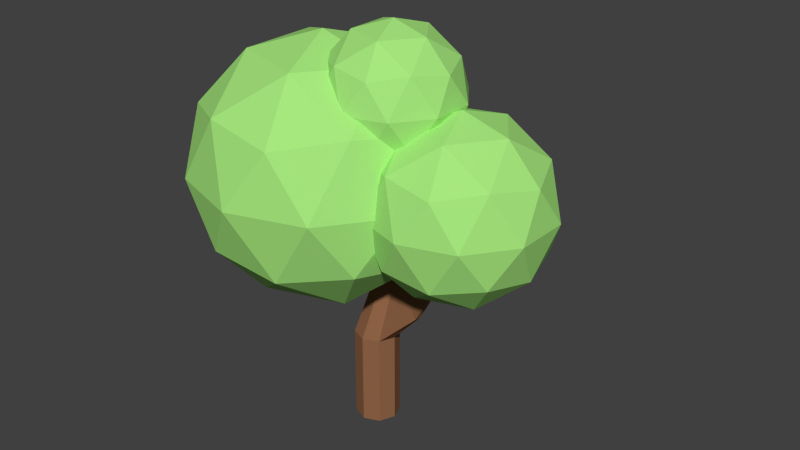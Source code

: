 # Source: AK_laubbaumblend.blend  (saved by Blender 2.75.0; exported with 4.5.12 LTS)
import bpy
from mathutils import Matrix  # noqa: F401  (used for matrix-valued properties, if any)

bpy.ops.wm.read_factory_settings(use_empty=True)
scene = bpy.context.scene
scene.name = 'Scene'

# ---- collections
col_collection_1 = bpy.data.collections.new('Collection 1'); scene.collection.children.link(col_collection_1)

# ---- materials (node trees are filled in below, after node groups)
mat_bl_tter = bpy.data.materials.new('blätter')
mat_bl_tter.alpha_threshold = 0.0
mat_bl_tter.diffuse_color = (0.3864, 0.7991, 0.2086, 1.0)
mat_bl_tter.roughness = 0.5
mat_rinde = bpy.data.materials.new('rinde')
mat_rinde.alpha_threshold = 0.0
mat_rinde.diffuse_color = (0.2883, 0.129, 0.06558, 1.0)
mat_rinde.roughness = 0.5

# ---- material node trees
mat_bl_tter.use_nodes = True; mat_bl_tter.node_tree.nodes.clear()
_N = mat_bl_tter.node_tree.nodes; _L = mat_bl_tter.node_tree.links
n0 = _N.new('ShaderNodeOutputMaterial'); n0.name = 'Material Output'; n0.location = (300, 300)
n1 = _N.new('ShaderNodeBsdfDiffuse'); n1.name = 'Diffuse BSDF'; n1.location = (10, 300)
n1.inputs[0].default_value = (0.3842, 0.8, 0.2073, 1.0)
_L.new(n1.outputs[0], n0.inputs[0])
n0.is_active_output = True
mat_rinde.use_nodes = True; mat_rinde.node_tree.nodes.clear()
_N = mat_rinde.node_tree.nodes; _L = mat_rinde.node_tree.links
n0 = _N.new('ShaderNodeOutputMaterial'); n0.name = 'Material Output'; n0.location = (300, 300)
n1 = _N.new('ShaderNodeBsdfDiffuse'); n1.name = 'Diffuse BSDF'; n1.location = (10, 300)
n1.inputs[0].default_value = (0.2874, 0.1301, 0.0648, 1.0)
_L.new(n1.outputs[0], n0.inputs[0])
n0.is_active_output = True

# ---- world
world_world = bpy.data.worlds.new('World'); scene.world = world_world
world_world.color = (0.05088, 0.05088, 0.05088)
world_world.use_sun_shadow = False
world_world.sun_shadow_jitter_overblur = 0.0
world_world.cycles.sampling_method = 'MANUAL'
world_world.cycles.sample_map_resolution = 256

# ---- meshes
me_icosphere_003 = bpy.data.meshes.new('Icosphere.003')
me_icosphere_003.from_pydata([(0.0, 0.0, -1.0), (0.7236, -0.5257, -0.4472), (-0.2764, -0.8506, -0.4472), (-0.8944, 0.0, -0.4472), (-0.2764, 0.8506, -0.4472), (0.7236, 0.5257, -0.4472), (0.2764, -0.8506, 0.4472), (-0.7236, -0.5257, 0.4472), (-0.7236, 0.5257, 0.4472), (0.2764, 0.8506, 0.4472), (0.8944, 0.0, 0.4472), (0.0, 0.0, 1.0), (-0.1625, -0.5, -0.8507), (0.4253, -0.309, -0.8507), (0.2629, -0.809, -0.5257), (0.8506, 0.0, -0.5257), (0.4253, 0.309, -0.8507), (-0.5257, 0.0, -0.8507), (-0.6882, -0.5, -0.5257), (-0.1625, 0.5, -0.8507), (-0.6882, 0.5, -0.5257), (0.2629, 0.809, -0.5257), (0.9511, -0.309, 0.0), (0.9511, 0.309, 0.0), (0.0, -1.0, 0.0), (0.5878, -0.809, 0.0), (-0.9511, -0.309, 0.0), (-0.5878, -0.809, 0.0), (-0.5878, 0.809, 0.0), (-0.9511, 0.309, 0.0), (0.5878, 0.809, 0.0), (0.0, 1.0, 0.0), (0.6882, -0.5, 0.5257), (-0.2629, -0.809, 0.5257), (-0.8506, 0.0, 0.5257), (-0.2629, 0.809, 0.5257), (0.6882, 0.5, 0.5257), (0.1625, -0.5, 0.8507), (0.5257, 0.0, 0.8507), (-0.4253, -0.309, 0.8507), (-0.4253, 0.309, 0.8507), (0.1625, 0.5, 0.8507)], [], [(0, 13, 12), (1, 13, 15), (0, 12, 17), (0, 17, 19), (0, 19, 16), (1, 15, 22), (2, 14, 24), (3, 18, 26), (4, 20, 28), (5, 21, 30), (1, 22, 25), (2, 24, 27), (3, 26, 29), (4, 28, 31), (5, 30, 23), (6, 32, 37), (7, 33, 39), (8, 34, 40), (9, 35, 41), (10, 36, 38), (38, 41, 11), (38, 36, 41), (36, 9, 41), (41, 40, 11), (41, 35, 40), (35, 8, 40), (40, 39, 11), (40, 34, 39), (34, 7, 39), (39, 37, 11), (39, 33, 37), (33, 6, 37), (37, 38, 11), (37, 32, 38), (32, 10, 38), (23, 36, 10), (23, 30, 36), (30, 9, 36), (31, 35, 9), (31, 28, 35), (28, 8, 35), (29, 34, 8), (29, 26, 34), (26, 7, 34), (27, 33, 7), (27, 24, 33), (24, 6, 33), (25, 32, 6), (25, 22, 32), (22, 10, 32), (30, 31, 9), (30, 21, 31), (21, 4, 31), (28, 29, 8), (28, 20, 29), (20, 3, 29), (26, 27, 7), (26, 18, 27), (18, 2, 27), (24, 25, 6), (24, 14, 25), (14, 1, 25), (22, 23, 10), (22, 15, 23), (15, 5, 23), (16, 21, 5), (16, 19, 21), (19, 4, 21), (19, 20, 4), (19, 17, 20), (17, 3, 20), (17, 18, 3), (17, 12, 18), (12, 2, 18), (15, 16, 5), (15, 13, 16), (13, 0, 16), (12, 14, 2), (12, 13, 14), (13, 1, 14)])
me_icosphere_003.materials.append(mat_bl_tter)
me_icosphere_003.use_remesh_preserve_volume = False
me_icosphere_003.use_remesh_preserve_attributes = False
me_icosphere_003.use_mirror_vertex_groups = False
me_icosphere_003.update()
me_icosphere_002 = bpy.data.meshes.new('Icosphere.002')
me_icosphere_002.from_pydata([(0.0, 0.0, -1.0), (0.7236, -0.5257, -0.4472), (-0.2764, -0.8506, -0.4472), (-0.8944, 0.0, -0.4472), (-0.2764, 0.8506, -0.4472), (0.7236, 0.5257, -0.4472), (0.2764, -0.8506, 0.4472), (-0.7236, -0.5257, 0.4472), (-0.7236, 0.5257, 0.4472), (0.2764, 0.8506, 0.4472), (0.8944, 0.0, 0.4472), (0.0, 0.0, 1.0), (-0.1625, -0.5, -0.8507), (0.4253, -0.309, -0.8507), (0.2629, -0.809, -0.5257), (0.8506, 0.0, -0.5257), (0.4253, 0.309, -0.8507), (-0.5257, 0.0, -0.8507), (-0.6882, -0.5, -0.5257), (-0.1625, 0.5, -0.8507), (-0.6882, 0.5, -0.5257), (0.2629, 0.809, -0.5257), (0.9511, -0.309, 0.0), (0.9511, 0.309, 0.0), (0.0, -1.0, 0.0), (0.5878, -0.809, 0.0), (-0.9511, -0.309, 0.0), (-0.5878, -0.809, 0.0), (-0.5878, 0.809, 0.0), (-0.9511, 0.309, 0.0), (0.5878, 0.809, 0.0), (0.0, 1.0, 0.0), (0.6882, -0.5, 0.5257), (-0.2629, -0.809, 0.5257), (-0.8506, 0.0, 0.5257), (-0.2629, 0.809, 0.5257), (0.6882, 0.5, 0.5257), (0.1625, -0.5, 0.8507), (0.5257, 0.0, 0.8507), (-0.4253, -0.309, 0.8507), (-0.4253, 0.309, 0.8507), (0.1625, 0.5, 0.8507)], [], [(0, 13, 12), (1, 13, 15), (0, 12, 17), (0, 17, 19), (0, 19, 16), (1, 15, 22), (2, 14, 24), (3, 18, 26), (4, 20, 28), (5, 21, 30), (1, 22, 25), (2, 24, 27), (3, 26, 29), (4, 28, 31), (5, 30, 23), (6, 32, 37), (7, 33, 39), (8, 34, 40), (9, 35, 41), (10, 36, 38), (38, 41, 11), (38, 36, 41), (36, 9, 41), (41, 40, 11), (41, 35, 40), (35, 8, 40), (40, 39, 11), (40, 34, 39), (34, 7, 39), (39, 37, 11), (39, 33, 37), (33, 6, 37), (37, 38, 11), (37, 32, 38), (32, 10, 38), (23, 36, 10), (23, 30, 36), (30, 9, 36), (31, 35, 9), (31, 28, 35), (28, 8, 35), (29, 34, 8), (29, 26, 34), (26, 7, 34), (27, 33, 7), (27, 24, 33), (24, 6, 33), (25, 32, 6), (25, 22, 32), (22, 10, 32), (30, 31, 9), (30, 21, 31), (21, 4, 31), (28, 29, 8), (28, 20, 29), (20, 3, 29), (26, 27, 7), (26, 18, 27), (18, 2, 27), (24, 25, 6), (24, 14, 25), (14, 1, 25), (22, 23, 10), (22, 15, 23), (15, 5, 23), (16, 21, 5), (16, 19, 21), (19, 4, 21), (19, 20, 4), (19, 17, 20), (17, 3, 20), (17, 18, 3), (17, 12, 18), (12, 2, 18), (15, 16, 5), (15, 13, 16), (13, 0, 16), (12, 14, 2), (12, 13, 14), (13, 1, 14)])
me_icosphere_002.materials.append(mat_bl_tter)
me_icosphere_002.use_remesh_preserve_volume = False
me_icosphere_002.use_remesh_preserve_attributes = False
me_icosphere_002.use_mirror_vertex_groups = False
me_icosphere_002.update()
me_icosphere_001 = bpy.data.meshes.new('Icosphere.001')
me_icosphere_001.from_pydata([(0.0, 0.0, -1.0), (0.7236, -0.5257, -0.4472), (-0.2764, -0.8506, -0.4472), (-0.8944, 0.0, -0.4472), (-0.2764, 0.8506, -0.4472), (0.7236, 0.5257, -0.4472), (0.2764, -0.8506, 0.4472), (-0.7236, -0.5257, 0.4472), (-0.7236, 0.5257, 0.4472), (0.2764, 0.8506, 0.4472), (0.8944, 0.0, 0.4472), (0.0, 0.0, 1.0), (-0.1625, -0.5, -0.8507), (0.4253, -0.309, -0.8507), (0.2629, -0.809, -0.5257), (0.8506, 0.0, -0.5257), (0.4253, 0.309, -0.8507), (-0.5257, 0.0, -0.8507), (-0.6882, -0.5, -0.5257), (-0.1625, 0.5, -0.8507), (-0.6882, 0.5, -0.5257), (0.2629, 0.809, -0.5257), (0.9511, -0.309, 0.0), (0.9511, 0.309, 0.0), (0.0, -1.0, 0.0), (0.5878, -0.809, 0.0), (-0.9511, -0.309, 0.0), (-0.5878, -0.809, 0.0), (-0.5878, 0.809, 0.0), (-0.9511, 0.309, 0.0), (0.5878, 0.809, 0.0), (0.0, 1.0, 0.0), (0.6882, -0.5, 0.5257), (-0.2629, -0.809, 0.5257), (-0.8506, 0.0, 0.5257), (-0.2629, 0.809, 0.5257), (0.6882, 0.5, 0.5257), (0.1625, -0.5, 0.8507), (0.5257, 0.0, 0.8507), (-0.4253, -0.309, 0.8507), (-0.4253, 0.309, 0.8507), (0.1625, 0.5, 0.8507)], [], [(0, 13, 12), (1, 13, 15), (0, 12, 17), (0, 17, 19), (0, 19, 16), (1, 15, 22), (2, 14, 24), (3, 18, 26), (4, 20, 28), (5, 21, 30), (1, 22, 25), (2, 24, 27), (3, 26, 29), (4, 28, 31), (5, 30, 23), (6, 32, 37), (7, 33, 39), (8, 34, 40), (9, 35, 41), (10, 36, 38), (38, 41, 11), (38, 36, 41), (36, 9, 41), (41, 40, 11), (41, 35, 40), (35, 8, 40), (40, 39, 11), (40, 34, 39), (34, 7, 39), (39, 37, 11), (39, 33, 37), (33, 6, 37), (37, 38, 11), (37, 32, 38), (32, 10, 38), (23, 36, 10), (23, 30, 36), (30, 9, 36), (31, 35, 9), (31, 28, 35), (28, 8, 35), (29, 34, 8), (29, 26, 34), (26, 7, 34), (27, 33, 7), (27, 24, 33), (24, 6, 33), (25, 32, 6), (25, 22, 32), (22, 10, 32), (30, 31, 9), (30, 21, 31), (21, 4, 31), (28, 29, 8), (28, 20, 29), (20, 3, 29), (26, 27, 7), (26, 18, 27), (18, 2, 27), (24, 25, 6), (24, 14, 25), (14, 1, 25), (22, 23, 10), (22, 15, 23), (15, 5, 23), (16, 21, 5), (16, 19, 21), (19, 4, 21), (19, 20, 4), (19, 17, 20), (17, 3, 20), (17, 18, 3), (17, 12, 18), (12, 2, 18), (15, 16, 5), (15, 13, 16), (13, 0, 16), (12, 14, 2), (12, 13, 14), (13, 1, 14)])
me_icosphere_001.materials.append(mat_bl_tter)
me_icosphere_001.use_remesh_preserve_volume = False
me_icosphere_001.use_remesh_preserve_attributes = False
me_icosphere_001.use_mirror_vertex_groups = False
me_icosphere_001.update()
me_icosphere = bpy.data.meshes.new('Icosphere')
me_icosphere.from_pydata([(0.0, 0.0, -1.0), (0.7236, -0.5257, -0.4472), (-0.2764, -0.8506, -0.4472), (-0.8944, 0.0, -0.4472), (-0.2764, 0.8506, -0.4472), (0.7236, 0.5257, -0.4472), (0.2764, -0.8506, 0.4472), (-0.7236, -0.5257, 0.4472), (-0.7236, 0.5257, 0.4472), (0.2764, 0.8506, 0.4472), (0.8944, 0.0, 0.4472), (0.0, 0.0, 1.0), (-0.1625, -0.5, -0.8507), (0.4253, -0.309, -0.8507), (0.2629, -0.809, -0.5257), (0.8506, 0.0, -0.5257), (0.4253, 0.309, -0.8507), (-0.5257, 0.0, -0.8507), (-0.6882, -0.5, -0.5257), (-0.1625, 0.5, -0.8507), (-0.6882, 0.5, -0.5257), (0.2629, 0.809, -0.5257), (0.9511, -0.309, 0.0), (0.9511, 0.309, 0.0), (0.0, -1.0, 0.0), (0.5878, -0.809, 0.0), (-0.9511, -0.309, 0.0), (-0.5878, -0.809, 0.0), (-0.5878, 0.809, 0.0), (-0.9511, 0.309, 0.0), (0.5878, 0.809, 0.0), (0.0, 1.0, 0.0), (0.6882, -0.5, 0.5257), (-0.2629, -0.809, 0.5257), (-0.8506, 0.0, 0.5257), (-0.2629, 0.809, 0.5257), (0.6882, 0.5, 0.5257), (0.1625, -0.5, 0.8507), (0.5257, 0.0, 0.8507), (-0.4253, -0.309, 0.8507), (-0.4253, 0.309, 0.8507), (0.1625, 0.5, 0.8507)], [], [(0, 13, 12), (1, 13, 15), (0, 12, 17), (0, 17, 19), (0, 19, 16), (1, 15, 22), (2, 14, 24), (3, 18, 26), (4, 20, 28), (5, 21, 30), (1, 22, 25), (2, 24, 27), (3, 26, 29), (4, 28, 31), (5, 30, 23), (6, 32, 37), (7, 33, 39), (8, 34, 40), (9, 35, 41), (10, 36, 38), (38, 41, 11), (38, 36, 41), (36, 9, 41), (41, 40, 11), (41, 35, 40), (35, 8, 40), (40, 39, 11), (40, 34, 39), (34, 7, 39), (39, 37, 11), (39, 33, 37), (33, 6, 37), (37, 38, 11), (37, 32, 38), (32, 10, 38), (23, 36, 10), (23, 30, 36), (30, 9, 36), (31, 35, 9), (31, 28, 35), (28, 8, 35), (29, 34, 8), (29, 26, 34), (26, 7, 34), (27, 33, 7), (27, 24, 33), (24, 6, 33), (25, 32, 6), (25, 22, 32), (22, 10, 32), (30, 31, 9), (30, 21, 31), (21, 4, 31), (28, 29, 8), (28, 20, 29), (20, 3, 29), (26, 27, 7), (26, 18, 27), (18, 2, 27), (24, 25, 6), (24, 14, 25), (14, 1, 25), (22, 23, 10), (22, 15, 23), (15, 5, 23), (16, 21, 5), (16, 19, 21), (19, 4, 21), (19, 20, 4), (19, 17, 20), (17, 3, 20), (17, 18, 3), (17, 12, 18), (12, 2, 18), (15, 16, 5), (15, 13, 16), (13, 0, 16), (12, 14, 2), (12, 13, 14), (13, 1, 14)])
me_icosphere.materials.append(mat_bl_tter)
me_icosphere.use_remesh_preserve_volume = False
me_icosphere.use_remesh_preserve_attributes = False
me_icosphere.use_mirror_vertex_groups = False
me_icosphere.update()
me_cylinder = bpy.data.meshes.new('Cylinder')
me_cylinder.from_pydata([(0.0, 1.0, -0.06216), (0.0, 1.0, 1.0), (0.7071, 0.7071, -0.06216), (0.7071, 0.7071, 1.0), (1.0, -4.371e-08, -0.06216), (1.0, -4.371e-08, 1.0), (0.7071, -0.7071, -0.06216), (0.7071, -0.7071, 1.0), (-8.742e-08, -1.0, -0.06216), (-8.742e-08, -1.0, 1.0), (-0.7071, -0.7071, -0.06216), (-0.7071, -0.7071, 1.0), (-1.0, 1.192e-08, -0.06216), (-1.0, 1.192e-08, 1.0), (-0.7071, 0.7071, -0.06216), (-0.7071, 0.7071, 1.0), (5.614e-07, 0.3568, 2.825), (0.2523, 0.2523, 2.825), (0.3568, -1.081e-08, 2.825), (0.2523, -0.2523, 2.825), (5.303e-07, -0.3568, 2.825), (-0.2523, -0.2523, 2.825), (-0.3568, 9.047e-09, 2.825), (-0.2523, 0.2523, 2.825), (0.8879, 1.236, 1.78), (1.092, 0.7435, 1.78), (0.3951, 0.04658, 1.78), (-0.09776, 0.2507, 1.78), (-0.09776, 1.236, 1.78), (0.3951, 1.44, 1.78), (0.8879, 0.2507, 1.78), (-0.3019, 0.7435, 1.78), (5.557e-07, 0.2391, 2.825), (0.169, 0.169, 2.825), (0.2391, -6.01e-09, 2.825), (0.169, -0.169, 2.825), (5.348e-07, -0.2391, 2.825), (-0.169, -0.169, 2.825), (-0.2391, 7.291e-09, 2.825), (-0.169, 0.169, 2.825), (6.048, -0.5416, 2.983), (6.077, -0.4118, 2.986), (5.96, -0.309, 3.121), (5.94, -0.3994, 3.119), (3.947, -0.1865, 2.314), (4.116, -0.3349, 2.119), (3.917, -0.317, 2.31), (4.073, -0.5222, 2.115), (2.654, -0.2762, 1.452), (2.421, -0.07142, 1.72), (2.38, -0.2514, 1.716), (2.595, -0.5345, 1.446), (7.504, -1.945, 3.407), (7.508, -1.925, 3.407), (7.49, -1.909, 3.428), (7.487, -1.923, 3.427), (-1.835, -5.241, 3.534), (-1.803, -5.256, 3.533), (-1.868, -5.259, 3.394), (-1.931, -5.229, 3.397), (-0.9663, -3.767, 2.663), (-1.028, -3.77, 2.532), (-1.087, -3.741, 2.534), (-0.9967, -3.753, 2.664), (-0.5781, -1.597, 2.188), (-0.6561, -1.633, 2.314), (-0.6257, -1.646, 2.314), (-0.6375, -1.573, 2.188), (-0.1155, -0.5265, 2.194), (-0.2306, -0.5796, 2.38), (-0.1857, -0.5982, 2.38), (-0.2031, -0.4902, 2.194), (-1.75, 5.095, 1.817), (-1.855, 5.052, 1.817), (-1.691, 5.161, 1.933), (-1.764, 5.131, 1.933), (-0.8715, 3.146, 1.394), (-0.9331, 3.12, 1.394), (-1.009, 3.054, 1.297), (-0.9209, 3.091, 1.297), (-0.3726, 1.787, 1.476), (-0.3473, 1.726, 1.275), (-0.2451, 1.84, 1.476), (-0.5303, 1.651, 1.275), (-3.125, 6.622, 2.423), (-3.166, 6.606, 2.423), (-3.103, 6.648, 2.467), (-3.131, 6.636, 2.467)], [], [(0, 1, 3, 2), (2, 3, 5, 4), (4, 5, 7, 6), (6, 7, 9, 8), (8, 9, 11, 10), (10, 11, 13, 12), (25, 24, 17, 18), (14, 15, 1, 0), (12, 13, 15, 14), (0, 2, 4, 6, 8, 10, 12, 14), (19, 18, 34, 35), (61, 60, 57, 58), (29, 28, 23, 16), (24, 29, 16, 17), (30, 25, 18, 19), (31, 27, 21, 22), (26, 30, 19, 20), (28, 31, 22, 23), (15, 13, 31, 28), (9, 7, 30, 26), (13, 11, 27, 31), (45, 44, 42, 41), (3, 1, 29, 24), (77, 76, 74, 75), (11, 9, 26, 27), (5, 3, 24, 25), (33, 32, 39, 38, 37, 36, 35, 34), (17, 16, 32, 33), (16, 23, 39, 32), (22, 21, 37, 38), (20, 19, 35, 36), (18, 17, 33, 34), (23, 22, 38, 39), (21, 20, 36, 37), (42, 43, 55, 54), (44, 46, 43, 42), (46, 47, 40, 43), (47, 45, 41, 40), (51, 48, 45, 47), (50, 51, 47, 46), (49, 50, 46, 44), (48, 49, 44, 45), (5, 25, 49, 48), (25, 30, 50, 49), (30, 7, 51, 50), (7, 5, 48, 51), (52, 53, 54, 55), (41, 42, 54, 53), (43, 40, 52, 55), (40, 41, 53, 52), (59, 58, 57, 56), (63, 62, 59, 56), (62, 61, 58, 59), (60, 63, 56, 57), (66, 65, 63, 60), (67, 64, 61, 62), (65, 67, 62, 63), (64, 66, 60, 61), (68, 70, 66, 64), (69, 71, 67, 65), (71, 68, 64, 67), (70, 69, 65, 66), (20, 21, 69, 70), (27, 26, 68, 71), (21, 27, 71, 69), (26, 20, 70, 68), (75, 74, 86, 87), (79, 78, 73, 72), (76, 79, 72, 74), (78, 77, 75, 73), (83, 80, 77, 78), (82, 81, 79, 76), (81, 83, 78, 79), (80, 82, 76, 77), (28, 29, 82, 80), (1, 15, 83, 81), (29, 1, 81, 82), (15, 28, 80, 83), (84, 85, 87, 86), (74, 72, 84, 86), (73, 75, 87, 85), (72, 73, 85, 84)])
me_cylinder.materials.append(mat_rinde)
me_cylinder.use_remesh_preserve_volume = False
me_cylinder.use_remesh_preserve_attributes = False
me_cylinder.use_mirror_vertex_groups = False
me_cylinder.update()

# ---- objects
ob_icosphere_003 = bpy.data.objects.new('Icosphere.003', me_icosphere_003)
ob_icosphere_002 = bpy.data.objects.new('Icosphere.002', me_icosphere_002)
ob_icosphere_001 = bpy.data.objects.new('Icosphere.001', me_icosphere_001)
ob_icosphere = bpy.data.objects.new('Icosphere', me_icosphere)
ob_cylinder = bpy.data.objects.new('Cylinder', me_cylinder)

# ---- transforms, parenting, visibility, modifiers, constraints
ob_icosphere_003.location = (0.3926, -0.1751, 3.995)
ob_icosphere_003.scale = (0.7593, 0.7593, 0.7593)
ob_icosphere_003.lineart.crease_threshold = 0.0
ob_icosphere_002.location = (-0.4683, 1.328, 2.502)
ob_icosphere_002.scale = (0.7775, 0.7775, 0.7775)
ob_icosphere_002.lineart.crease_threshold = 0.0
ob_icosphere_001.location = (-0.3707, -0.3342, 3.095)
ob_icosphere_001.scale = (1.445, 1.445, 1.445)
ob_icosphere_001.lineart.crease_threshold = 0.0
ob_icosphere.location = (1.178, -0.1126, 3.01)
ob_icosphere.lineart.crease_threshold = 0.0
ob_cylinder.location = (0.0, 0.0, 0.06977)
ob_cylinder.scale = (0.2503, 0.2503, 1.005)
ob_cylinder.lineart.crease_threshold = 0.0

# ---- collection membership
col_collection_1.objects.link(ob_icosphere_003)
col_collection_1.objects.link(ob_icosphere_002)
col_collection_1.objects.link(ob_icosphere_001)
col_collection_1.objects.link(ob_icosphere)
col_collection_1.objects.link(ob_cylinder)

# ---- scene / render settings (as saved in the file)
scene.frame_start = 1; scene.frame_end = 250; scene.frame_set(1)
scene.render.engine = 'CYCLES'
scene.render.image_settings.color_depth = '16'
scene.render.image_settings.compression = 0
scene.render.resolution_percentage = 50
scene.render.dither_intensity = 0.0
scene.cycles.use_denoising = False
scene.cycles.samples = 100
scene.cycles.sampling_pattern = 'TABULATED_SOBOL'
scene.cycles.light_sampling_threshold = 0.0
scene.cycles.use_adaptive_sampling = False
scene.cycles.use_light_tree = False
scene.cycles.blur_glossy = 0.0
scene.cycles.pixel_filter_type = 'GAUSSIAN'
scene.cycles.sample_clamp_indirect = 0.0
scene.view_settings.view_transform = 'Standard'
bpy.context.view_layer.update()

# ---- added for rendering (the .blend has no active camera and no usable light): camera, sun
cam_auto = bpy.data.cameras.new('AutoCamera')
cam_auto.lens = 50.0
cam_auto.sensor_width = 36.0
cam_auto.clip_end = 1000.0
ob_auto_camera = bpy.data.objects.new('AutoCamera', cam_auto)
scene.collection.objects.link(ob_auto_camera)
ob_auto_camera.location = (6.90453, -7.89216, 7.75081)
ob_auto_camera.rotation_euler = (1.09748, -7.21219e-08, 0.694738)
scene.camera = ob_auto_camera
light_auto_sun = bpy.data.lights.new('AutoSun', 'SUN')
light_auto_sun.energy = 3.0
light_auto_sun.angle = 0.0523599
ob_auto_sun = bpy.data.objects.new('AutoSun', light_auto_sun)
scene.collection.objects.link(ob_auto_sun)
ob_auto_sun.rotation_euler = (0.872665, 0.174533, 0.523599)
bpy.context.view_layer.update()

